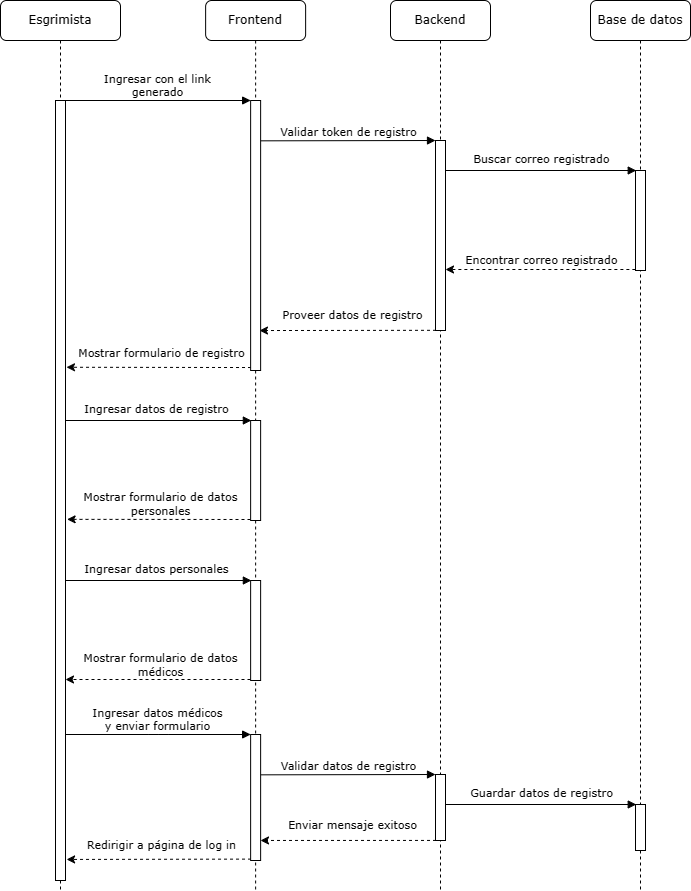

The diagram above was exported from draw.io. Its source (the exported page's mxGraphModel, read from the mxfile embedded in the PNG):
<mxGraphModel dx="1266" dy="746" grid="1" gridSize="10" guides="1" tooltips="1" connect="1" arrows="1" fold="1" page="1" pageScale="1" pageWidth="850" pageHeight="1100" math="0" shadow="0">
  <root>
    <mxCell id="0" />
    <mxCell id="1" parent="0" />
    <mxCell id="ZZxpTI72Ch4nWyN-9ozh-1" value="Backend" style="shape=umlLifeline;perimeter=lifelinePerimeter;whiteSpace=wrap;html=1;container=0;collapsible=0;recursiveResize=0;outlineConnect=0;rounded=1;shadow=0;comic=0;labelBackgroundColor=none;strokeWidth=1;fontFamily=Verdana;fontSize=12;align=center;" parent="1" vertex="1">
      <mxGeometry x="620" y="270" width="100" height="890" as="geometry" />
    </mxCell>
    <mxCell id="ZZxpTI72Ch4nWyN-9ozh-6" value="Base de datos" style="shape=umlLifeline;perimeter=lifelinePerimeter;whiteSpace=wrap;html=1;container=0;collapsible=0;recursiveResize=0;outlineConnect=0;rounded=1;shadow=0;comic=0;labelBackgroundColor=none;strokeWidth=1;fontFamily=Verdana;fontSize=12;align=center;" parent="1" vertex="1">
      <mxGeometry x="820" y="270" width="100" height="890" as="geometry" />
    </mxCell>
    <mxCell id="ZZxpTI72Ch4nWyN-9ozh-11" value="Esgrimista" style="shape=umlLifeline;perimeter=lifelinePerimeter;whiteSpace=wrap;html=1;container=0;collapsible=0;recursiveResize=0;outlineConnect=0;rounded=1;shadow=0;comic=0;labelBackgroundColor=none;strokeWidth=1;fontFamily=Verdana;fontSize=12;align=center;" parent="1" vertex="1">
      <mxGeometry x="230" y="270" width="120" height="890" as="geometry" />
    </mxCell>
    <mxCell id="ZZxpTI72Ch4nWyN-9ozh-13" value="Ingresar con el link&lt;br&gt;generado" style="html=1;verticalAlign=bottom;endArrow=block;entryX=0;entryY=0;labelBackgroundColor=none;fontFamily=Verdana;fontSize=11;edgeStyle=elbowEdgeStyle;elbow=vertical;" parent="1" source="ZZxpTI72Ch4nWyN-9ozh-12" target="ZZxpTI72Ch4nWyN-9ozh-22" edge="1">
      <mxGeometry x="-0.0008" relative="1" as="geometry">
        <mxPoint x="407" y="380" as="sourcePoint" />
        <mxPoint as="offset" />
      </mxGeometry>
    </mxCell>
    <mxCell id="ZZxpTI72Ch4nWyN-9ozh-14" value="&lt;div style=&quot;font-size: 11px;&quot;&gt;Validar token de registro&lt;/div&gt;" style="html=1;verticalAlign=bottom;endArrow=block;entryX=0;entryY=0;labelBackgroundColor=none;fontFamily=Verdana;fontSize=11;edgeStyle=elbowEdgeStyle;elbow=vertical;" parent="1" edge="1">
      <mxGeometry relative="1" as="geometry">
        <mxPoint x="490.1300000000001" y="410.33333333333326" as="sourcePoint" />
        <mxPoint x="665" y="410.0000000000002" as="targetPoint" />
      </mxGeometry>
    </mxCell>
    <mxCell id="ZZxpTI72Ch4nWyN-9ozh-15" value="" style="endArrow=classic;html=1;rounded=0;dashed=1;exitX=-0.013;exitY=0.99;exitDx=0;exitDy=0;exitPerimeter=0;" parent="1" source="ZZxpTI72Ch4nWyN-9ozh-8" target="ZZxpTI72Ch4nWyN-9ozh-2" edge="1">
      <mxGeometry width="50" height="50" relative="1" as="geometry">
        <mxPoint x="680" y="590" as="sourcePoint" />
        <mxPoint x="710" y="530" as="targetPoint" />
      </mxGeometry>
    </mxCell>
    <mxCell id="ZZxpTI72Ch4nWyN-9ozh-16" value="Encontrar correo registrado" style="edgeLabel;html=1;align=center;verticalAlign=middle;resizable=0;points=[];spacing=-4;fontSize=11;fontFamily=Verdana;labelBackgroundColor=none;" parent="ZZxpTI72Ch4nWyN-9ozh-15" vertex="1" connectable="0">
      <mxGeometry x="-0.1731" relative="1" as="geometry">
        <mxPoint x="-15" y="-11" as="offset" />
      </mxGeometry>
    </mxCell>
    <mxCell id="ZZxpTI72Ch4nWyN-9ozh-17" value="" style="endArrow=classic;html=1;rounded=0;dashed=1;exitX=0.05;exitY=0.999;exitDx=0;exitDy=0;exitPerimeter=0;entryX=0.885;entryY=0.852;entryDx=0;entryDy=0;entryPerimeter=0;" parent="1" source="ZZxpTI72Ch4nWyN-9ozh-2" target="ZZxpTI72Ch4nWyN-9ozh-22" edge="1">
      <mxGeometry width="50" height="50" relative="1" as="geometry">
        <mxPoint x="669" y="740" as="sourcePoint" />
        <mxPoint x="540" y="630" as="targetPoint" />
      </mxGeometry>
    </mxCell>
    <mxCell id="ZZxpTI72Ch4nWyN-9ozh-18" value="Proveer datos de registro" style="edgeLabel;html=1;align=center;verticalAlign=middle;resizable=0;points=[];spacing=-4;fontFamily=Verdana;fontSize=11;labelBackgroundColor=none;" parent="ZZxpTI72Ch4nWyN-9ozh-17" vertex="1" connectable="0">
      <mxGeometry x="-0.1731" relative="1" as="geometry">
        <mxPoint x="-11" y="-16" as="offset" />
      </mxGeometry>
    </mxCell>
    <mxCell id="ZZxpTI72Ch4nWyN-9ozh-21" value="Frontend" style="shape=umlLifeline;perimeter=lifelinePerimeter;whiteSpace=wrap;html=1;container=0;collapsible=0;recursiveResize=0;outlineConnect=0;rounded=1;shadow=0;comic=0;labelBackgroundColor=none;strokeWidth=1;fontFamily=Verdana;fontSize=12;align=center;" parent="1" vertex="1">
      <mxGeometry x="435.13" y="270" width="100" height="890" as="geometry" />
    </mxCell>
    <mxCell id="ZZxpTI72Ch4nWyN-9ozh-32" value="" style="endArrow=classic;html=1;rounded=0;dashed=1;exitX=0.039;exitY=0.989;exitDx=0;exitDy=0;exitPerimeter=0;entryX=1.098;entryY=0.342;entryDx=0;entryDy=0;entryPerimeter=0;" parent="1" source="ZZxpTI72Ch4nWyN-9ozh-22" target="ZZxpTI72Ch4nWyN-9ozh-12" edge="1">
      <mxGeometry width="50" height="50" relative="1" as="geometry">
        <mxPoint x="460" y="640" as="sourcePoint" />
        <mxPoint x="337" y="910" as="targetPoint" />
      </mxGeometry>
    </mxCell>
    <mxCell id="ZZxpTI72Ch4nWyN-9ozh-33" value="Mostrar formulario de registro" style="edgeLabel;html=1;align=center;verticalAlign=middle;resizable=0;points=[];spacing=-4;labelBackgroundColor=none;fontFamily=Verdana;fontSize=11;" parent="ZZxpTI72Ch4nWyN-9ozh-32" vertex="1" connectable="0">
      <mxGeometry x="-0.1731" relative="1" as="geometry">
        <mxPoint x="-14" y="-15" as="offset" />
      </mxGeometry>
    </mxCell>
    <mxCell id="ZZxpTI72Ch4nWyN-9ozh-7" value="Buscar correo registrado" style="html=1;verticalAlign=bottom;endArrow=block;labelBackgroundColor=none;fontFamily=Verdana;fontSize=11;edgeStyle=elbowEdgeStyle;elbow=vertical;entryX=0.074;entryY=0.427;entryDx=0;entryDy=0;entryPerimeter=0;spacingTop=0;spacing=-5;" parent="1" source="ZZxpTI72Ch4nWyN-9ozh-2" edge="1">
      <mxGeometry x="0.0046" y="10" relative="1" as="geometry">
        <mxPoint x="669.6304347826087" y="440.0021739130435" as="sourcePoint" />
        <mxPoint x="865.74" y="440.05000000000007" as="targetPoint" />
        <mxPoint as="offset" />
      </mxGeometry>
    </mxCell>
    <mxCell id="ZZxpTI72Ch4nWyN-9ozh-52" value="" style="endArrow=classic;html=1;rounded=0;dashed=1;exitX=-0.013;exitY=0.99;exitDx=0;exitDy=0;exitPerimeter=0;fontFamily=Verdana;fontSize=11;entryX=1.162;entryY=0.537;entryDx=0;entryDy=0;entryPerimeter=0;" parent="1" source="ZZxpTI72Ch4nWyN-9ozh-51" target="ZZxpTI72Ch4nWyN-9ozh-12" edge="1">
      <mxGeometry width="50" height="50" relative="1" as="geometry">
        <mxPoint x="295.13" y="840" as="sourcePoint" />
        <mxPoint x="290.13" y="789" as="targetPoint" />
      </mxGeometry>
    </mxCell>
    <mxCell id="ZZxpTI72Ch4nWyN-9ozh-53" value="Mostrar formulario de datos&lt;br&gt;personales" style="edgeLabel;html=1;align=center;verticalAlign=middle;resizable=0;points=[];spacing=-4;fontSize=11;fontFamily=Verdana;labelBackgroundColor=none;" parent="ZZxpTI72Ch4nWyN-9ozh-52" vertex="1" connectable="0">
      <mxGeometry x="-0.1731" relative="1" as="geometry">
        <mxPoint x="-15" y="-16" as="offset" />
      </mxGeometry>
    </mxCell>
    <mxCell id="ZZxpTI72Ch4nWyN-9ozh-22" value="" style="html=1;points=[];perimeter=orthogonalPerimeter;rounded=0;shadow=0;comic=0;labelBackgroundColor=none;strokeWidth=1;fontFamily=Verdana;fontSize=12;align=center;" parent="1" vertex="1">
      <mxGeometry x="480.13" y="370" width="10" height="270" as="geometry" />
    </mxCell>
    <mxCell id="ZZxpTI72Ch4nWyN-9ozh-51" value="" style="html=1;points=[];perimeter=orthogonalPerimeter;rounded=0;shadow=0;comic=0;labelBackgroundColor=none;strokeWidth=1;fontFamily=Verdana;fontSize=12;align=center;" parent="1" vertex="1">
      <mxGeometry x="480.13" y="690" width="10" height="100" as="geometry" />
    </mxCell>
    <mxCell id="ZZxpTI72Ch4nWyN-9ozh-54" value="Ingresar datos de registro" style="html=1;verticalAlign=bottom;endArrow=block;labelBackgroundColor=none;fontFamily=Verdana;fontSize=11;edgeStyle=elbowEdgeStyle;elbow=vertical;entryX=0.074;entryY=0.427;entryDx=0;entryDy=0;entryPerimeter=0;spacingTop=0;spacing=-5;" parent="1" edge="1">
      <mxGeometry x="0.0063" y="10" relative="1" as="geometry">
        <mxPoint x="290.13" y="690" as="sourcePoint" />
        <mxPoint x="480.87" y="690.0500000000001" as="targetPoint" />
        <mxPoint as="offset" />
      </mxGeometry>
    </mxCell>
    <mxCell id="UpYW0VXzlztQtEfswIcR-4" value="" style="endArrow=classic;html=1;rounded=0;dashed=1;exitX=-0.013;exitY=0.99;exitDx=0;exitDy=0;exitPerimeter=0;entryX=1.02;entryY=0.511;entryDx=0;entryDy=0;entryPerimeter=0;fontFamily=Verdana;fontSize=11;" parent="1" source="UpYW0VXzlztQtEfswIcR-6" edge="1">
      <mxGeometry width="50" height="50" relative="1" as="geometry">
        <mxPoint x="295.13" y="1000" as="sourcePoint" />
        <mxPoint x="295" y="949" as="targetPoint" />
      </mxGeometry>
    </mxCell>
    <mxCell id="UpYW0VXzlztQtEfswIcR-5" value="Mostrar formulario de datos&lt;br&gt;médicos" style="edgeLabel;html=1;align=center;verticalAlign=middle;resizable=0;points=[];spacing=-4;fontSize=11;fontFamily=Verdana;labelBackgroundColor=none;" parent="UpYW0VXzlztQtEfswIcR-4" vertex="1" connectable="0">
      <mxGeometry x="-0.1731" relative="1" as="geometry">
        <mxPoint x="-15" y="-16" as="offset" />
      </mxGeometry>
    </mxCell>
    <mxCell id="UpYW0VXzlztQtEfswIcR-6" value="" style="html=1;points=[];perimeter=orthogonalPerimeter;rounded=0;shadow=0;comic=0;labelBackgroundColor=none;strokeWidth=1;fontFamily=Verdana;fontSize=12;align=center;" parent="1" vertex="1">
      <mxGeometry x="480.13" y="850" width="10" height="100" as="geometry" />
    </mxCell>
    <mxCell id="UpYW0VXzlztQtEfswIcR-7" value="Ingresar datos personales" style="html=1;verticalAlign=bottom;endArrow=block;labelBackgroundColor=none;fontFamily=Verdana;fontSize=11;edgeStyle=elbowEdgeStyle;elbow=vertical;entryX=0.074;entryY=0.427;entryDx=0;entryDy=0;entryPerimeter=0;spacingTop=0;spacing=-5;" parent="1" edge="1">
      <mxGeometry x="0.0063" y="10" relative="1" as="geometry">
        <mxPoint x="290.13" y="850" as="sourcePoint" />
        <mxPoint x="480.87" y="850.0500000000001" as="targetPoint" />
        <mxPoint as="offset" />
      </mxGeometry>
    </mxCell>
    <mxCell id="ZZxpTI72Ch4nWyN-9ozh-12" value="" style="html=1;points=[];perimeter=orthogonalPerimeter;rounded=0;shadow=0;comic=0;labelBackgroundColor=none;strokeWidth=1;fontFamily=Verdana;fontSize=12;align=center;" parent="1" vertex="1">
      <mxGeometry x="285" y="370" width="10" height="780" as="geometry" />
    </mxCell>
    <mxCell id="ZZxpTI72Ch4nWyN-9ozh-2" value="" style="html=1;points=[];perimeter=orthogonalPerimeter;rounded=0;shadow=0;comic=0;labelBackgroundColor=none;strokeWidth=1;fontFamily=Verdana;fontSize=12;align=center;" parent="1" vertex="1">
      <mxGeometry x="665" y="410" width="10" height="190" as="geometry" />
    </mxCell>
    <mxCell id="UpYW0VXzlztQtEfswIcR-8" value="" style="html=1;points=[];perimeter=orthogonalPerimeter;rounded=0;shadow=0;comic=0;labelBackgroundColor=none;strokeWidth=1;fontFamily=Verdana;fontSize=12;align=center;" parent="1" vertex="1">
      <mxGeometry x="665" y="1044" width="10" height="66" as="geometry" />
    </mxCell>
    <mxCell id="UpYW0VXzlztQtEfswIcR-9" value="" style="html=1;points=[];perimeter=orthogonalPerimeter;rounded=0;shadow=0;comic=0;labelBackgroundColor=none;strokeWidth=1;fontFamily=Verdana;fontSize=12;align=center;" parent="1" vertex="1">
      <mxGeometry x="865" y="1074" width="10" height="46" as="geometry" />
    </mxCell>
    <mxCell id="UpYW0VXzlztQtEfswIcR-10" value="Ingresar datos médicos&lt;br&gt;y enviar formulario" style="html=1;verticalAlign=bottom;endArrow=block;entryX=0;entryY=0;labelBackgroundColor=none;fontFamily=Verdana;fontSize=11;edgeStyle=elbowEdgeStyle;elbow=vertical;" parent="1" target="UpYW0VXzlztQtEfswIcR-19" edge="1">
      <mxGeometry x="-0.0008" relative="1" as="geometry">
        <mxPoint x="295" y="1004" as="sourcePoint" />
        <mxPoint as="offset" />
      </mxGeometry>
    </mxCell>
    <mxCell id="UpYW0VXzlztQtEfswIcR-11" value="&lt;div style=&quot;font-size: 11px;&quot;&gt;Validar datos de registro&lt;/div&gt;" style="html=1;verticalAlign=bottom;endArrow=block;entryX=0;entryY=0;labelBackgroundColor=none;fontFamily=Verdana;fontSize=11;edgeStyle=elbowEdgeStyle;elbow=vertical;" parent="1" edge="1">
      <mxGeometry relative="1" as="geometry">
        <mxPoint x="490.1300000000001" y="1044.3333333333333" as="sourcePoint" />
        <mxPoint x="665" y="1044.0000000000002" as="targetPoint" />
      </mxGeometry>
    </mxCell>
    <mxCell id="UpYW0VXzlztQtEfswIcR-14" value="" style="endArrow=classic;html=1;rounded=0;dashed=1;exitX=0.05;exitY=0.999;exitDx=0;exitDy=0;exitPerimeter=0;entryX=0.987;entryY=0.841;entryDx=0;entryDy=0;entryPerimeter=0;" parent="1" source="UpYW0VXzlztQtEfswIcR-8" target="UpYW0VXzlztQtEfswIcR-19" edge="1">
      <mxGeometry width="50" height="50" relative="1" as="geometry">
        <mxPoint x="669" y="1374" as="sourcePoint" />
        <mxPoint x="540" y="1264" as="targetPoint" />
      </mxGeometry>
    </mxCell>
    <mxCell id="UpYW0VXzlztQtEfswIcR-15" value="Enviar mensaje exitoso" style="edgeLabel;html=1;align=center;verticalAlign=middle;resizable=0;points=[];spacing=-4;fontFamily=Verdana;fontSize=11;labelBackgroundColor=none;" parent="UpYW0VXzlztQtEfswIcR-14" vertex="1" connectable="0">
      <mxGeometry x="-0.1731" relative="1" as="geometry">
        <mxPoint x="-11" y="-16" as="offset" />
      </mxGeometry>
    </mxCell>
    <mxCell id="UpYW0VXzlztQtEfswIcR-16" value="" style="endArrow=classic;html=1;rounded=0;dashed=1;exitX=0.039;exitY=0.989;exitDx=0;exitDy=0;exitPerimeter=0;entryX=1.109;entryY=0.973;entryDx=0;entryDy=0;entryPerimeter=0;" parent="1" source="UpYW0VXzlztQtEfswIcR-19" target="ZZxpTI72Ch4nWyN-9ozh-12" edge="1">
      <mxGeometry width="50" height="50" relative="1" as="geometry">
        <mxPoint x="460" y="1274" as="sourcePoint" />
        <mxPoint x="300" y="1129" as="targetPoint" />
      </mxGeometry>
    </mxCell>
    <mxCell id="UpYW0VXzlztQtEfswIcR-17" value="Redirigir a página de log in" style="edgeLabel;html=1;align=center;verticalAlign=middle;resizable=0;points=[];spacing=-4;labelBackgroundColor=none;fontFamily=Verdana;fontSize=11;" parent="UpYW0VXzlztQtEfswIcR-16" vertex="1" connectable="0">
      <mxGeometry x="-0.1731" relative="1" as="geometry">
        <mxPoint x="-14" y="-15" as="offset" />
      </mxGeometry>
    </mxCell>
    <mxCell id="UpYW0VXzlztQtEfswIcR-18" value="Guardar datos de registro" style="html=1;verticalAlign=bottom;endArrow=block;labelBackgroundColor=none;fontFamily=Verdana;fontSize=11;edgeStyle=elbowEdgeStyle;elbow=vertical;entryX=0.074;entryY=0.427;entryDx=0;entryDy=0;entryPerimeter=0;spacingTop=0;spacing=-5;" parent="1" source="UpYW0VXzlztQtEfswIcR-8" edge="1">
      <mxGeometry x="0.0046" y="10" relative="1" as="geometry">
        <mxPoint x="669.6304347826087" y="1074.0021739130434" as="sourcePoint" />
        <mxPoint x="865.74" y="1074.0500000000002" as="targetPoint" />
        <mxPoint as="offset" />
      </mxGeometry>
    </mxCell>
    <mxCell id="UpYW0VXzlztQtEfswIcR-19" value="" style="html=1;points=[];perimeter=orthogonalPerimeter;rounded=0;shadow=0;comic=0;labelBackgroundColor=none;strokeWidth=1;fontFamily=Verdana;fontSize=12;align=center;" parent="1" vertex="1">
      <mxGeometry x="480.13" y="1004" width="10" height="126" as="geometry" />
    </mxCell>
    <mxCell id="ZZxpTI72Ch4nWyN-9ozh-8" value="" style="html=1;points=[];perimeter=orthogonalPerimeter;rounded=0;shadow=0;comic=0;labelBackgroundColor=none;strokeWidth=1;fontFamily=Verdana;fontSize=12;align=center;" parent="1" vertex="1">
      <mxGeometry x="865" y="440" width="10" height="100" as="geometry" />
    </mxCell>
  </root>
</mxGraphModel>